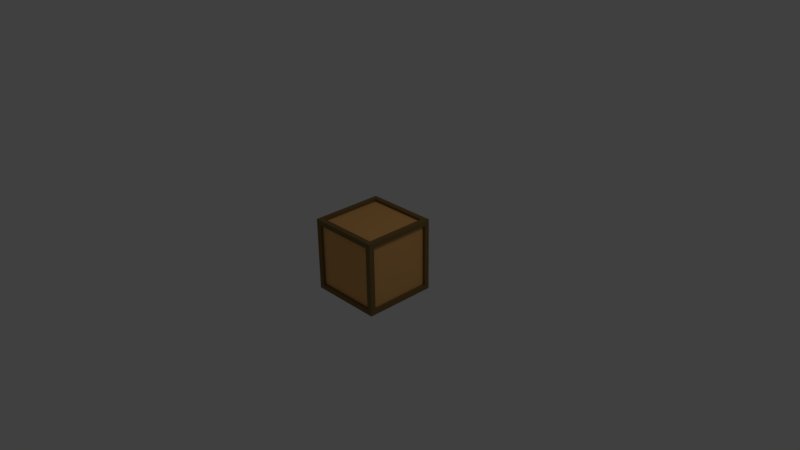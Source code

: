 # Source: Low_Poly_Crate_01.blend  (saved by Blender 2.79.0; exported with 4.5.12 LTS)
import bpy
from mathutils import Matrix  # noqa: F401  (used for matrix-valued properties, if any)

bpy.ops.wm.read_factory_settings(use_empty=True)
scene = bpy.context.scene
scene.name = 'Scene'

# ---- collections
col_collection_1 = bpy.data.collections.new('Collection 1'); scene.collection.children.link(col_collection_1)

# ---- materials (node trees are filled in below, after node groups)
mat_low_poly_crate_01_mat = bpy.data.materials.new('Low_Poly_Crate_01_Mat')
mat_low_poly_crate_01_mat.alpha_threshold = 0.0
mat_low_poly_crate_01_mat.use_transparent_shadow = False
mat_low_poly_crate_01_mat.diffuse_color = (0.8, 0.4245, 0.139, 1.0)
mat_low_poly_crate_01_mat.roughness = 0.5
mat_low_poly_crate_01_mat.specular_intensity = 0.0
mat_low_poly_crate_01_mat.line_color = (0.0, 0.0, 0.0, 1.0)
mat_low_poly_crate_01_frame_mat = bpy.data.materials.new('Low_Poly_Crate_01_Frame_Mat')
mat_low_poly_crate_01_frame_mat.alpha_threshold = 0.0
mat_low_poly_crate_01_frame_mat.use_transparent_shadow = False
mat_low_poly_crate_01_frame_mat.diffuse_color = (0.211, 0.136, 0.04862, 1.0)
mat_low_poly_crate_01_frame_mat.roughness = 0.5
mat_low_poly_crate_01_frame_mat.specular_intensity = 0.0

# ---- material node trees

# ---- world
world_world = bpy.data.worlds.new('World'); scene.world = world_world
world_world.color = (0.05088, 0.05088, 0.05088)
world_world.use_sun_shadow = False
world_world.sun_shadow_jitter_overblur = 0.0
world_world.cycles.sampling_method = 'MANUAL'

# ---- cameras
cam_camera = bpy.data.cameras.new('Camera')
cam_camera.clip_end = 100.0
cam_camera.lens = 35.0
cam_camera.sensor_width = 32.0
cam_camera.sensor_height = 18.0
cam_camera.ortho_scale = 7.314
cam_camera.dof.focus_distance = 0.0
cam_camera.dof.aperture_fstop = 128.0

# ---- lights
light_lamp = bpy.data.lights.new('Lamp', 'POINT')
light_lamp.transmission_factor = 0.0
light_lamp.cutoff_distance = 30.0
light_lamp.energy = 100.0
light_lamp.shadow_buffer_clip_start = 1.001
light_lamp.shadow_soft_size = 0.1
light_lamp.shadow_maximum_resolution = 0.006
light_lamp.use_absolute_resolution = True

# ---- meshes
me_cube = bpy.data.meshes.new('Cube')
me_cube.from_pydata([(0.5, 0.5, -0.5), (0.5, -0.5, -0.5), (-0.5, -0.5, -0.5), (-0.5, 0.5, -0.5), (0.5, 0.5, 0.5), (0.5, -0.5, 0.5), (-0.5, -0.5, 0.5), (-0.5, 0.5, 0.5), (0.4294, 0.4294, -0.5), (0.4294, -0.4294, -0.5), (-0.4294, -0.4294, -0.5), (-0.4294, 0.4294, -0.5), (0.4294, 0.4294, 0.5), (-0.4294, 0.4294, 0.5), (-0.4294, -0.4294, 0.5), (0.4294, -0.4294, 0.5), (0.5, 0.4294, -0.4294), (0.5, 0.4294, 0.4294), (0.5, -0.4294, 0.4294), (0.5, -0.4294, -0.4294), (0.4294, -0.5, -0.4294), (0.4294, -0.5, 0.4294), (-0.4294, -0.5, 0.4294), (-0.4294, -0.5, -0.4294), (-0.5, -0.4294, -0.4294), (-0.5, -0.4294, 0.4294), (-0.5, 0.4294, 0.4294), (-0.5, 0.4294, -0.4294), (0.4294, 0.5, 0.4294), (0.4294, 0.5, -0.4294), (-0.4294, 0.5, -0.4294), (-0.4294, 0.5, 0.4294), (0.4294, -0.4294, -0.4633), (0.4294, 0.4294, -0.4633), (-0.4294, -0.4294, -0.4633), (-0.4294, 0.4294, -0.4633), (-0.4294, 0.4294, 0.4633), (0.4294, 0.4294, 0.4633), (-0.4294, -0.4294, 0.4633), (0.4294, -0.4294, 0.4633), (0.4633, 0.4294, 0.4294), (0.4633, 0.4294, -0.4294), (0.4633, -0.4294, 0.4294), (0.4633, -0.4294, -0.4294), (0.4294, -0.4633, 0.4294), (0.4294, -0.4633, -0.4294), (-0.4294, -0.4633, 0.4294), (-0.4294, -0.4633, -0.4294), (-0.4633, -0.4294, 0.4294), (-0.4633, -0.4294, -0.4294), (-0.4633, 0.4294, 0.4294), (-0.4633, 0.4294, -0.4294), (0.4294, 0.4633, -0.4294), (0.4294, 0.4633, 0.4294), (-0.4294, 0.4633, -0.4294), (-0.4294, 0.4633, 0.4294)], [], [(53, 52, 54, 55), (49, 48, 50, 51), (45, 44, 46, 47), (41, 40, 42, 43), (37, 36, 38, 39), (33, 32, 34, 35), (20, 21, 44, 45), (1, 9, 8, 0), (2, 10, 9, 1), (3, 11, 10, 2), (0, 8, 11, 3), (13, 14, 38, 36), (7, 13, 12, 4), (6, 14, 13, 7), (5, 15, 14, 6), (4, 12, 15, 5), (16, 17, 40, 41), (4, 17, 16, 0), (5, 18, 17, 4), (1, 19, 18, 5), (0, 16, 19, 1), (9, 10, 34, 32), (5, 21, 20, 1), (6, 22, 21, 5), (2, 23, 22, 6), (1, 20, 23, 2), (12, 13, 36, 37), (6, 25, 24, 2), (7, 26, 25, 6), (3, 27, 26, 7), (2, 24, 27, 3), (8, 9, 32, 33), (0, 29, 28, 4), (3, 30, 29, 0), (7, 31, 30, 3), (4, 28, 31, 7), (10, 11, 35, 34), (17, 18, 42, 40), (24, 25, 48, 49), (14, 15, 39, 38), (21, 22, 46, 44), (28, 29, 52, 53), (11, 8, 33, 35), (18, 19, 43, 42), (25, 26, 50, 48), (15, 12, 37, 39), (22, 23, 47, 46), (29, 30, 54, 52), (19, 16, 41, 43), (26, 27, 51, 50), (23, 20, 45, 47), (30, 31, 55, 54), (27, 24, 49, 51), (31, 28, 53, 55)])
me_cube.polygons.foreach_set('material_index', [0, 0, 0, 0, 0, 0, 1, 1, 1, 1, 1, 1, 1, 1, 1, 1, 1, 1, 1, 1, 1, 1, 1, 1, 1, 1, 1, 1, 1, 1, 1, 1, 1, 1, 1, 1, 1, 1, 1, 1, 1, 1, 1, 1, 1, 1, 1, 1, 1, 1, 1, 1, 1, 1])
me_cube.materials.append(mat_low_poly_crate_01_mat)
me_cube.materials.append(mat_low_poly_crate_01_frame_mat)
me_cube.use_remesh_preserve_volume = False
me_cube.use_remesh_preserve_attributes = False
me_cube.use_mirror_vertex_groups = False
me_cube.update()

# ---- objects
ob_low_poly_crate_01 = bpy.data.objects.new('Low_Poly_Crate_01', me_cube)
ob_lamp = bpy.data.objects.new('Lamp', light_lamp)
ob_camera = bpy.data.objects.new('Camera', cam_camera)

# ---- transforms, parenting, visibility, modifiers, constraints
ob_low_poly_crate_01.location = (0.0, 0.0, 0.0)
ob_low_poly_crate_01.lock_rotations_4d = False
ob_low_poly_crate_01.empty_display_type = 'ARROWS'
ob_low_poly_crate_01.lineart.crease_threshold = 0.0
ob_lamp.location = (4.076, 1.005, 5.904)
ob_lamp.rotation_euler = (0.6503, 0.05522, 1.866)
ob_lamp.lock_rotations_4d = False
ob_lamp.empty_display_type = 'ARROWS'
ob_lamp.color = (0.0, 0.0, 0.0, 0.0)
ob_lamp.lineart.crease_threshold = 0.0
ob_camera.location = (7.481, -6.508, 5.344)
ob_camera.rotation_euler = (1.109, 0.01082, 0.8149)
ob_camera.lock_rotations_4d = False
ob_camera.empty_display_type = 'ARROWS'
ob_camera.color = (0.0, 0.0, 0.0, 0.0)
ob_camera.display_type = 'WIRE'
ob_camera.lineart.crease_threshold = 0.0

# ---- collection membership
col_collection_1.objects.link(ob_low_poly_crate_01)
col_collection_1.objects.link(ob_lamp)
col_collection_1.objects.link(ob_camera)

# ---- scene / render settings (as saved in the file)
scene.camera = ob_camera
scene.frame_start = 1; scene.frame_end = 250; scene.frame_set(1)
scene.render.engine = 'BLENDER_EEVEE_NEXT'
scene.render.resolution_percentage = 50
scene.render.dither_intensity = 0.0
scene.cycles.use_denoising = False
scene.cycles.samples = 128
scene.cycles.sampling_pattern = 'TABULATED_SOBOL'
scene.cycles.light_sampling_threshold = 0.0
scene.cycles.use_adaptive_sampling = False
scene.cycles.use_light_tree = False
scene.cycles.blur_glossy = 0.0
scene.cycles.sample_clamp_indirect = 0.0
scene.view_settings.view_transform = 'Standard'
bpy.context.view_layer.update()
